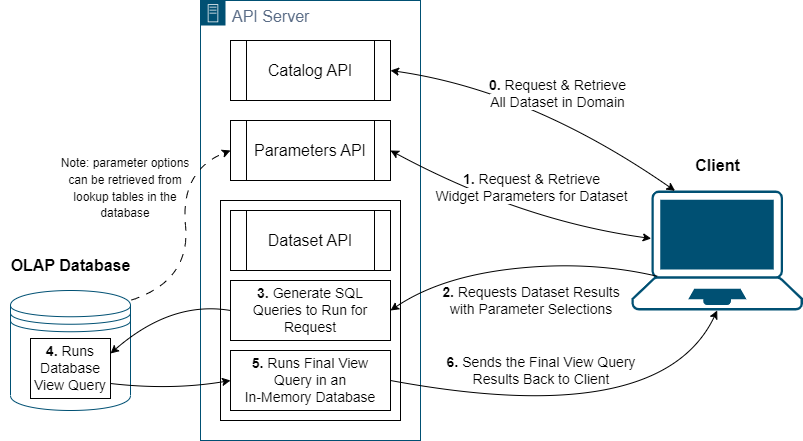

The diagram above was exported from draw.io. Its source (the exported page's mxGraphModel, read from the mxfile embedded in the PNG):
<mxGraphModel dx="1098" dy="820" grid="1" gridSize="10" guides="1" tooltips="1" connect="1" arrows="1" fold="1" page="1" pageScale="1" pageWidth="850" pageHeight="1100" math="0" shadow="0">
  <root>
    <mxCell id="0" />
    <mxCell id="1" parent="0" />
    <mxCell id="SbZZFL2HgNLKHgSr0uXA-1" value="" style="shape=datastore;whiteSpace=wrap;html=1;strokeColor=#005073;" vertex="1" parent="1">
      <mxGeometry x="20" y="380" width="120" height="120" as="geometry" />
    </mxCell>
    <mxCell id="LEfrVgXljMjNpv0HrZUF-3" value="" style="rounded=0;whiteSpace=wrap;html=1;" parent="1" vertex="1">
      <mxGeometry x="230" y="290" width="180" height="220" as="geometry" />
    </mxCell>
    <mxCell id="R1B7SmgXFqZA-Kfy2Dwo-2" value="&lt;font style=&quot;font-size: 16px;&quot;&gt;&lt;b&gt;OLAP Database&lt;/b&gt;&lt;/font&gt;" style="text;html=1;align=center;verticalAlign=middle;resizable=0;points=[];autosize=1;strokeColor=none;fillColor=none;" parent="1" vertex="1">
      <mxGeometry x="10" y="340" width="140" height="30" as="geometry" />
    </mxCell>
    <mxCell id="R1B7SmgXFqZA-Kfy2Dwo-4" value="" style="points=[[0.13,0.02,0],[0.5,0,0],[0.87,0.02,0],[0.885,0.4,0],[0.985,0.985,0],[0.5,1,0],[0.015,0.985,0],[0.115,0.4,0]];verticalLabelPosition=bottom;sketch=0;html=1;verticalAlign=top;aspect=fixed;align=center;pointerEvents=1;shape=mxgraph.cisco19.laptop;fillColor=#005073;strokeColor=none;fontSize=14;" parent="1" vertex="1">
      <mxGeometry x="641" y="280" width="171.42" height="120" as="geometry" />
    </mxCell>
    <mxCell id="R1B7SmgXFqZA-Kfy2Dwo-5" value="&lt;font style=&quot;font-size: 16px;&quot;&gt;API Server&lt;/font&gt;" style="points=[[0,0],[0.25,0],[0.5,0],[0.75,0],[1,0],[1,0.25],[1,0.5],[1,0.75],[1,1],[0.75,1],[0.5,1],[0.25,1],[0,1],[0,0.75],[0,0.5],[0,0.25]];outlineConnect=0;gradientColor=none;html=1;whiteSpace=wrap;fontSize=12;fontStyle=0;container=1;pointerEvents=0;collapsible=0;recursiveResize=0;shape=mxgraph.aws4.group;grIcon=mxgraph.aws4.group_on_premise;strokeColor=#005073;fillColor=none;verticalAlign=top;align=left;spacingLeft=30;fontColor=#5A6C86;dashed=0;" parent="1" vertex="1">
      <mxGeometry x="210" y="90" width="220" height="440" as="geometry" />
    </mxCell>
    <mxCell id="R1B7SmgXFqZA-Kfy2Dwo-6" value="Parameters API" style="shape=process;whiteSpace=wrap;html=1;backgroundOutline=1;fontSize=16;" parent="R1B7SmgXFqZA-Kfy2Dwo-5" vertex="1">
      <mxGeometry x="30" y="120" width="160" height="60" as="geometry" />
    </mxCell>
    <mxCell id="R1B7SmgXFqZA-Kfy2Dwo-7" value="Dataset API" style="shape=process;whiteSpace=wrap;html=1;backgroundOutline=1;fontSize=16;" parent="R1B7SmgXFqZA-Kfy2Dwo-5" vertex="1">
      <mxGeometry x="30" y="210" width="160" height="60" as="geometry" />
    </mxCell>
    <mxCell id="R1B7SmgXFqZA-Kfy2Dwo-16" value="&lt;b&gt;3.&lt;/b&gt; Generate SQL Queries to Run for Request" style="text;html=1;strokeColor=default;fillColor=none;align=center;verticalAlign=middle;whiteSpace=wrap;rounded=0;fontSize=14;perimeterSpacing=0;" parent="R1B7SmgXFqZA-Kfy2Dwo-5" vertex="1">
      <mxGeometry x="30" y="280" width="160" height="60" as="geometry" />
    </mxCell>
    <mxCell id="R1B7SmgXFqZA-Kfy2Dwo-20" value="&lt;b&gt;5.&lt;/b&gt; Runs Final View&lt;br&gt;Query in an &lt;br&gt;In-Memory Database" style="text;html=1;strokeColor=default;fillColor=none;align=center;verticalAlign=middle;whiteSpace=wrap;rounded=0;fontSize=14;perimeterSpacing=0;shadow=0;" parent="R1B7SmgXFqZA-Kfy2Dwo-5" vertex="1">
      <mxGeometry x="30" y="350" width="160" height="60" as="geometry" />
    </mxCell>
    <mxCell id="f__x_nGiCNChS1IHwUrM-2" value="Catalog API" style="shape=process;whiteSpace=wrap;html=1;backgroundOutline=1;fontSize=16;" parent="R1B7SmgXFqZA-Kfy2Dwo-5" vertex="1">
      <mxGeometry x="30" y="40" width="160" height="60" as="geometry" />
    </mxCell>
    <mxCell id="R1B7SmgXFqZA-Kfy2Dwo-11" value="" style="curved=1;endArrow=classic;html=1;rounded=0;fontSize=14;entryX=0.115;entryY=0.4;entryDx=0;entryDy=0;entryPerimeter=0;exitX=1;exitY=0.5;exitDx=0;exitDy=0;endFill=1;startArrow=classic;startFill=1;" parent="1" source="R1B7SmgXFqZA-Kfy2Dwo-6" target="R1B7SmgXFqZA-Kfy2Dwo-4" edge="1">
      <mxGeometry width="50" height="50" relative="1" as="geometry">
        <mxPoint x="511" y="290" as="sourcePoint" />
        <mxPoint x="561" y="240" as="targetPoint" />
        <Array as="points">
          <mxPoint x="530" y="310" />
        </Array>
      </mxGeometry>
    </mxCell>
    <mxCell id="R1B7SmgXFqZA-Kfy2Dwo-12" value="&lt;b&gt;1.&lt;/b&gt; Request &amp;amp; Retrieve&lt;br style=&quot;border-color: var(--border-color); background-color: rgb(255, 255, 255);&quot;&gt;&lt;span style=&quot;background-color: rgb(255, 255, 255);&quot;&gt;Widget Parameters for Dataset&lt;/span&gt;" style="text;html=1;strokeColor=none;fillColor=none;align=center;verticalAlign=middle;whiteSpace=wrap;rounded=0;fontSize=14;" parent="1" vertex="1">
      <mxGeometry x="433.5" y="254" width="215" height="46" as="geometry" />
    </mxCell>
    <mxCell id="R1B7SmgXFqZA-Kfy2Dwo-14" value="" style="curved=1;endArrow=classic;html=1;rounded=0;fontSize=14;entryX=1;entryY=0.5;entryDx=0;entryDy=0;exitX=0.151;exitY=0.715;exitDx=0;exitDy=0;exitPerimeter=0;" parent="1" source="R1B7SmgXFqZA-Kfy2Dwo-4" target="R1B7SmgXFqZA-Kfy2Dwo-16" edge="1">
      <mxGeometry width="50" height="50" relative="1" as="geometry">
        <mxPoint x="654" y="272" as="sourcePoint" />
        <mxPoint x="371" y="340" as="targetPoint" />
        <Array as="points">
          <mxPoint x="600" y="350" />
          <mxPoint x="450" y="366" />
        </Array>
      </mxGeometry>
    </mxCell>
    <mxCell id="R1B7SmgXFqZA-Kfy2Dwo-15" value="&lt;b&gt;2.&lt;/b&gt; Requests Dataset Results with Parameter Selections" style="text;html=1;strokeColor=none;fillColor=none;align=center;verticalAlign=middle;whiteSpace=wrap;rounded=0;fontSize=14;" parent="1" vertex="1">
      <mxGeometry x="441" y="370" width="200" height="40" as="geometry" />
    </mxCell>
    <mxCell id="R1B7SmgXFqZA-Kfy2Dwo-18" value="" style="curved=1;endArrow=classic;html=1;rounded=0;fontSize=14;entryX=1;entryY=0.25;entryDx=0;entryDy=0;exitX=0;exitY=0.5;exitDx=0;exitDy=0;" parent="1" source="R1B7SmgXFqZA-Kfy2Dwo-16" target="R1B7SmgXFqZA-Kfy2Dwo-23" edge="1">
      <mxGeometry width="50" height="50" relative="1" as="geometry">
        <mxPoint x="321" y="340" as="sourcePoint" />
        <mxPoint x="371" y="290" as="targetPoint" />
        <Array as="points">
          <mxPoint x="181" y="390" />
        </Array>
      </mxGeometry>
    </mxCell>
    <mxCell id="R1B7SmgXFqZA-Kfy2Dwo-21" value="&lt;font style=&quot;font-size: 16px;&quot;&gt;&lt;b&gt;Client&lt;/b&gt;&lt;/font&gt;" style="text;html=1;align=center;verticalAlign=middle;resizable=0;points=[];autosize=1;strokeColor=none;fillColor=none;" parent="1" vertex="1">
      <mxGeometry x="691.71" y="240" width="70" height="30" as="geometry" />
    </mxCell>
    <mxCell id="R1B7SmgXFqZA-Kfy2Dwo-22" value="" style="curved=1;endArrow=classic;html=1;rounded=0;fontSize=14;entryX=0;entryY=0.5;entryDx=0;entryDy=0;exitX=1;exitY=0.75;exitDx=0;exitDy=0;" parent="1" source="R1B7SmgXFqZA-Kfy2Dwo-23" target="R1B7SmgXFqZA-Kfy2Dwo-20" edge="1">
      <mxGeometry width="50" height="50" relative="1" as="geometry">
        <mxPoint x="141" y="460" as="sourcePoint" />
        <mxPoint x="191" y="410" as="targetPoint" />
        <Array as="points">
          <mxPoint x="181" y="480" />
        </Array>
      </mxGeometry>
    </mxCell>
    <mxCell id="R1B7SmgXFqZA-Kfy2Dwo-23" value="&lt;font style=&quot;border-color: var(--border-color);&quot;&gt;&lt;b&gt;4.&lt;/b&gt; Runs Database View Query&lt;/font&gt;" style="text;html=1;strokeColor=default;fillColor=none;align=center;verticalAlign=middle;whiteSpace=wrap;rounded=0;fontSize=14;perimeterSpacing=0;" parent="1" vertex="1">
      <mxGeometry x="40" y="428" width="80" height="60" as="geometry" />
    </mxCell>
    <mxCell id="R1B7SmgXFqZA-Kfy2Dwo-24" value="" style="curved=1;endArrow=classic;html=1;rounded=0;fontSize=14;entryX=0.5;entryY=1;entryDx=0;entryDy=0;entryPerimeter=0;exitX=1;exitY=0.5;exitDx=0;exitDy=0;startArrow=none;" parent="1" source="R1B7SmgXFqZA-Kfy2Dwo-20" target="R1B7SmgXFqZA-Kfy2Dwo-4" edge="1">
      <mxGeometry width="50" height="50" relative="1" as="geometry">
        <mxPoint x="561" y="490" as="sourcePoint" />
        <mxPoint x="611" y="440" as="targetPoint" />
        <Array as="points">
          <mxPoint x="670" y="520" />
        </Array>
      </mxGeometry>
    </mxCell>
    <mxCell id="R1B7SmgXFqZA-Kfy2Dwo-25" value="&lt;b&gt;6.&lt;/b&gt; Sends the Final View&amp;nbsp;Query Results Back to Client" style="text;html=1;strokeColor=none;fillColor=none;align=center;verticalAlign=middle;whiteSpace=wrap;rounded=0;fontSize=14;" parent="1" vertex="1">
      <mxGeometry x="441" y="440" width="220" height="40" as="geometry" />
    </mxCell>
    <mxCell id="R1B7SmgXFqZA-Kfy2Dwo-31" value="&lt;font style=&quot;font-size: 12px;&quot;&gt;Note: parameter options can be retrieved from lookup tables in the database&lt;/font&gt;" style="text;html=1;strokeColor=none;fillColor=none;align=center;verticalAlign=middle;whiteSpace=wrap;rounded=0;fontSize=14;" parent="1" vertex="1">
      <mxGeometry x="60" y="240" width="150" height="74" as="geometry" />
    </mxCell>
    <mxCell id="R1B7SmgXFqZA-Kfy2Dwo-35" value="" style="curved=1;endArrow=classic;html=1;rounded=0;dashed=1;dashPattern=8 8;fontSize=12;entryX=0;entryY=0.5;entryDx=0;entryDy=0;exitX=1;exitY=0.15;exitDx=0;exitDy=0;exitPerimeter=0;" parent="1" target="R1B7SmgXFqZA-Kfy2Dwo-6" edge="1">
      <mxGeometry width="50" height="50" relative="1" as="geometry">
        <mxPoint x="141" y="389.5" as="sourcePoint" />
        <mxPoint x="450" y="260" as="targetPoint" />
        <Array as="points">
          <mxPoint x="200" y="370" />
          <mxPoint x="190" y="260" />
        </Array>
      </mxGeometry>
    </mxCell>
    <mxCell id="f__x_nGiCNChS1IHwUrM-3" value="" style="curved=1;endArrow=classic;html=1;rounded=0;fontSize=16;exitX=0.254;exitY=0.003;exitDx=0;exitDy=0;exitPerimeter=0;entryX=1;entryY=0.5;entryDx=0;entryDy=0;startArrow=classic;startFill=1;endFill=1;" parent="1" source="R1B7SmgXFqZA-Kfy2Dwo-4" target="f__x_nGiCNChS1IHwUrM-2" edge="1">
      <mxGeometry x="0.0468" y="35" width="50" height="50" relative="1" as="geometry">
        <mxPoint x="772" y="132" as="sourcePoint" />
        <mxPoint x="510" y="80" as="targetPoint" />
        <Array as="points">
          <mxPoint x="540" y="180" />
        </Array>
        <mxPoint as="offset" />
      </mxGeometry>
    </mxCell>
    <mxCell id="f__x_nGiCNChS1IHwUrM-10" value="&lt;b&gt;0.&lt;/b&gt; Request &amp;amp; Retrieve&lt;br style=&quot;border-color: var(--border-color); background-color: rgb(255, 255, 255);&quot;&gt;&lt;span style=&quot;background-color: rgb(255, 255, 255);&quot;&gt;All Dataset in Domain&lt;/span&gt;" style="text;html=1;strokeColor=none;fillColor=none;align=center;verticalAlign=middle;whiteSpace=wrap;rounded=0;fontSize=14;" parent="1" vertex="1">
      <mxGeometry x="460" y="160" width="215" height="46" as="geometry" />
    </mxCell>
  </root>
</mxGraphModel>